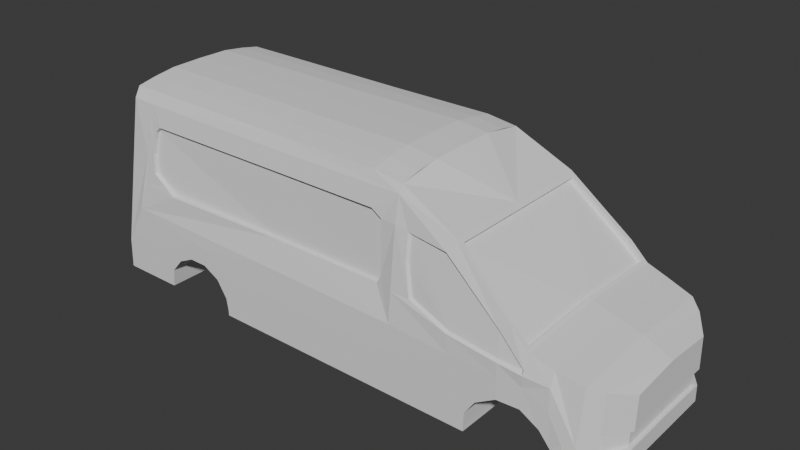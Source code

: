 # Source: Mini_Van_Campervan.blend  (saved by Blender 4.3.32; exported with 4.5.12 LTS)
import bpy
from mathutils import Matrix  # noqa: F401  (used for matrix-valued properties, if any)

bpy.ops.wm.read_factory_settings(use_empty=True)
scene = bpy.context.scene
scene.name = 'Scene'

# ---- collections
col_collection = bpy.data.collections.new('Collection'); scene.collection.children.link(col_collection)

# ---- world
world_world = bpy.data.worlds.new('World'); scene.world = world_world
world_world.use_nodes = True; world_world.node_tree.nodes.clear()
_N = world_world.node_tree.nodes; _L = world_world.node_tree.links
n0 = _N.new('ShaderNodeOutputWorld'); n0.name = 'World Output'; n0.location = (300, 300)
n1 = _N.new('ShaderNodeBackground'); n1.name = 'Background'; n1.location = (10, 300)
n1.inputs[0].default_value = (0.05088, 0.05088, 0.05088, 1.0)
_L.new(n1.outputs[0], n0.inputs[0])
n0.is_active_output = True
world_world.color = (0.05088, 0.05088, 0.05088)
world_world.sun_shadow_jitter_overblur = 0.0

# ---- meshes
me_cube_002 = bpy.data.meshes.new('Cube.002')
me_cube_002.from_pydata([(-1.749, 3.578, -1.217), (-1.749, 3.578, -1.024), (1.196, 3.578, -1.217), (1.196, 3.578, -1.024), (-6.9, 3.578, -1.217), (-6.9, 3.578, -1.024), (-9.126, 3.578, -1.217), (-13.92, 2.471, 4.751), (-14.38, 3.159, 0.1496), (-9.126, 3.578, -1.024), (-1.749, 3.578, -0.5338), (1.215, 3.578, -0.5338), (-6.9, 3.578, -0.5338), (-9.196, 3.578, -0.566), (-1.749, 3.578, 0.3648), (1.591, 3.578, 0.02408), (-6.9, 3.578, 0.3648), (-9.594, 3.578, 0.05928), (-1.749, 3.56, 1.386), (0.5618, 3.578, 1.268), (-7.023, 3.56, 1.49), (-9.46, 3.578, 0.743), (-1.749, 3.047, 5.602), (0.1494, 3.118, 4.34), (-6.947, 3.047, 5.602), (-2.864, 2.894, 6.032), (0.3772, 3.057, 4.862), (-6.889, 2.865, 6.032), (-1.72, 2.894, 5.887), (2.319, 3.578, 0.468), (2.316, 3.578, 1.23), (2.178, 3.348, 2.684), (2.581, 3.359, 2.959), (3.755, 3.46, 0.02628), (3.113, 3.515, 0.4604), (3.137, 3.515, 1.225), (3.105, 3.435, 1.787), (3.213, 3.374, 2.338), (4.036, 3.46, 0.7061), (4.028, 3.46, 1.56), (4.055, 3.298, 2.087), (4.111, 3.374, -0.5398), (4.475, 3.374, -0.2449), (4.888, 3.295, -0.1568), (4.964, 3.14, 1.858), (4.118, 3.374, -1.157), (4.564, 3.374, -1.163), (5.398, 2.901, -1.212), (5.4, 2.779, 1.657), (5.977, 2.038, -1.016), (5.979, 1.94, 1.409), (-10.23, 3.578, 0.3978), (-10.24, 3.578, 1.102), (-10.93, 3.578, 0.4017), (-10.79, 3.578, 1.102), (-11.55, 3.578, 0.1045), (-11.57, 3.578, 0.8638), (-12.0, 3.578, -0.4215), (-12.25, 3.578, 0.05073), (-12.81, 3.047, 5.642), (-12.79, 2.837, 6.072), (-12.08, 3.578, -1.096), (-13.83, 2.837, 6.072), (-14.39, 2.907, -0.5804), (-1.749, 0.0004, -1.217), (1.196, 0.0004, -1.217), (-6.9, 0.0004, -1.217), (-9.126, 0.0004, -1.217), (4.118, 0.0004, -1.157), (4.564, 0.0004, -1.163), (5.398, 0.0003995, -1.212), (-12.08, 0.0004, -1.096), (-14.39, 0.0004024, -0.5721), (4.851, 3.256, -1.187), (5.977, 0.00042, -1.016), (5.979, 0.0004081, 1.563), (1.196, 0.0003934, -1.024), (1.215, 0.0003808, -0.5338), (1.591, 0.0004483, 0.02408), (2.319, 0.0004339, 0.468), (3.755, 0.0004272, 0.02628), (3.113, 0.0004328, 0.4604), (4.111, 0.0004365, -0.5398), (-9.126, 0.0004372, -1.024), (-9.194, 0.0003376, -0.5657), (-9.594, 0.0004093, 0.05928), (-10.23, 0.0004964, 0.3978), (-10.93, 0.0004138, 0.4017), (-11.55, 0.0004378, 0.1045), (-11.99, 0.0003872, -0.4214), (5.4, 0.0004081, 1.806), (4.964, 0.0004081, 2.007), (4.055, 0.0004081, 2.236), (3.213, 0.0004081, 2.487), (-2.864, 2.161, 6.174), (-6.889, 2.132, 6.174), (-1.72, 2.161, 6.029), (-12.79, 2.105, 6.214), (-13.83, 2.105, 6.214), (-2.864, 1.31, 6.292), (-6.889, 1.281, 6.292), (-1.72, 1.31, 6.146), (-12.79, 1.253, 6.332), (-13.83, 1.253, 6.332), (-2.864, 0.0003903, 6.311), (-6.889, 0.0004666, 6.311), (-1.72, 0.000447, 6.165), (-12.79, 0.0004257, 6.351), (-13.83, 0.0004257, 6.351), (-13.89, 0.0004234, 5.022), (0.3772, 0.0003786, 4.862), (3.098, 0.0003838, 2.579), (-13.84, 3.047, 5.674), (-14.39, 3.578, 0.05073), (-14.45, 3.578, -1.1), (-14.45, 0.0004, -1.1), (-13.83, 0.0004257, 5.66), (-14.12, 2.598, 2.721), (-14.12, 2.442, 2.621), (-14.11, 2.207, 2.504), (-14.11, 1.651, 2.422), (-14.14, 0.0004129, 2.287), (-14.14, 2.836, 2.379), (-14.14, 2.623, 2.13), (-14.14, 2.223, 1.909), (-14.14, 1.087, 1.836), (-14.2, 0.0004076, 1.823), (-13.9, 2.734, 5.033), (-14.14, 2.907, 2.657), (-13.92, 0.4273, 4.708), (-14.14, 2.596, 2.459), (-14.14, 2.292, 2.308), (-14.14, 1.091, 2.281), (-14.12, 0.4235, 2.434), (-14.3, 0.000405, 0.1854), (-13.69, 0.4292, 4.689), (-13.9, 0.4254, 2.415), (-13.7, 2.473, 4.732), (-13.9, 2.6, 2.702), (-13.89, 2.444, 2.602), (-13.89, 2.209, 2.485), (-13.89, 1.653, 2.402), (-14.15, 0.0004043, 0.1747), (-14.25, 0.0004016, -0.5828), (-14.24, 3.161, 0.1389), (-14.24, 2.909, -0.5911), (-12.99, 3.082, 5.39), (-13.03, 3.188, 4.736), (-13.17, 3.296, 3.806), (-13.17, 3.388, 2.963), (-13.28, 3.43, 2.584), (-13.54, 3.56, 1.613), (-12.01, 3.578, 0.5074), (-13.55, 3.578, 0.5075), (-14.17, 3.313, 2.38), (-9.015, 3.578, 0.3648), (-6.955, 3.304, 2.512), (-7.002, 3.175, 4.912), (-12.49, 3.176, 4.912), (-12.68, 3.19, 4.714), (-12.76, 3.228, 4.383), (-12.83, 3.289, 3.866), (-12.77, 3.371, 3.137), (-12.28, 3.401, 2.834), (-11.75, 3.475, 2.557), (-6.968, 3.155, 2.509), (-6.997, 3.027, 4.909), (-12.49, 3.027, 4.909), (-12.68, 3.042, 4.711), (-12.75, 3.079, 4.38), (-12.82, 3.141, 3.863), (-12.76, 3.222, 3.134), (-12.27, 3.253, 2.831), (-11.75, 3.286, 2.554), (0.499, 3.461, 2.011), (2.279, 3.483, 1.812), (3.096, 3.468, 1.734), (-1.749, 3.448, 2.493), (-1.749, 3.224, 4.682), (-0.9779, 3.336, 2.52), (-1.199, 3.109, 4.48), (-1.192, 3.22, 3.628), (0.1795, 3.24, 4.411), (2.227, 3.427, 2.739), (3.156, 3.568, 1.654), (3.186, 3.515, 1.811), (2.272, 3.585, 1.738), (0.4822, 3.56, 1.939), (-1.043, 3.432, 2.464), (-1.275, 3.187, 4.562), (-1.267, 3.309, 3.621), (-2.7, 3.175, 4.904), (-2.333, 3.175, 4.657), (-2.267, 3.277, 2.777), (-2.44, 3.277, 2.469), (-2.703, 3.027, 4.898), (-2.336, 3.027, 4.652), (-2.27, 3.129, 2.771), (-2.443, 3.129, 2.464), (5.399, 2.84, 0.2227), (5.978, 0.0004141, 0.2738), (5.978, 1.989, 0.1967), (5.398, 2.87, -0.4946), (5.977, 0.000417, -0.371), (5.977, 2.014, -0.4095), (5.256, 2.827, -0.4963), (5.257, 2.796, 0.221), (5.835, -0.04326, -0.3727), (5.836, -0.04327, 0.2721), (5.835, 1.97, -0.4112), (5.836, 1.945, 0.195), (2.528, 3.186, 3.004), (0.5452, 2.884, 4.717), (3.098, 3.199, 2.445), (3.098, 0.163, 2.579), (0.5452, 0.163, 4.717), (0.5452, 0.0004434, 4.717), (2.431, 3.184, 2.892), (0.4481, 2.882, 4.604), (3.001, 3.197, 2.333), (3.001, 0.1615, 2.466), (0.4481, 0.1615, 4.604), (0.4482, -0.001047, 4.604), (3.001, -0.001107, 2.466), (-14.19, 0.9597, 2.187), (-14.2, 0.6274, 2.166), (-14.23, 0.6274, 1.947), (-14.19, 0.9568, 1.932), (-14.27, 0.9647, 2.192), (-14.27, 0.6325, 2.171), (-14.31, 0.6324, 1.953), (-14.27, 0.9619, 1.937), (-14.2, 0.96, 2.149), (-14.2, 0.958, 1.971), (-14.25, 0.9635, 2.153), (-14.25, 0.9615, 1.975), (-14.18, 1.331, 2.145), (-14.18, 1.329, 1.967), (-14.23, 1.334, 2.149), (-14.23, 1.332, 1.971)], [], [(0, 1, 3, 2), (5, 4, 6, 9), (1, 0, 4, 5), (59, 60, 62, 112), (1, 3, 11, 10), (1, 5, 12, 10), (9, 5, 12, 13), (12, 16, 155), (10, 12, 16, 14), (10, 11, 15, 14), (155, 16, 20, 21), (14, 16, 20, 18), (14, 15, 19, 18), (22, 24, 27, 25), (22, 182, 26, 28), (25, 22, 28), (26, 182, 183, 32), (187, 19, 30, 186), (19, 15, 29, 30), (186, 30, 35, 184), (37, 185, 39, 40), (32, 183, 185, 37), (30, 29, 34, 35), (185, 184, 35, 38, 39), (35, 34, 33, 38), (40, 39, 43, 44), (38, 33, 41, 42), (39, 38, 42, 43), (204, 49, 74, 203), (42, 41, 45, 46), (43, 42, 46, 73), (202, 47, 49, 204), (17, 21, 52, 51), (51, 52, 54, 53), (27, 60, 59, 24), (53, 54, 56, 55), (55, 56, 152, 58, 57), (0, 2, 65, 64), (47, 73, 46, 69, 70), (61, 114, 115, 71), (4, 0, 64, 66), (46, 45, 68, 69), (6, 4, 66, 67), (43, 73, 47, 202), (34, 29, 79, 81), (29, 15, 78, 79), (41, 33, 80, 82), (11, 3, 76, 77), (15, 11, 77, 78), (33, 34, 81, 80), (3, 76, 65, 2), (41, 82, 68, 45), (53, 55, 88, 87), (17, 51, 86, 85), (13, 17, 85, 84), (51, 53, 87, 86), (55, 57, 89, 88), (9, 13, 84, 83), (9, 6, 67, 83), (57, 61, 71, 89), (44, 48, 90, 91), (48, 50, 75, 90), (40, 44, 91, 92), (37, 40, 92, 93), (49, 47, 70, 74), (62, 60, 97, 98), (25, 28, 96, 94), (25, 27, 95, 94), (60, 27, 95, 97), (97, 95, 100, 102), (94, 95, 100, 99), (94, 96, 101, 99), (98, 97, 102, 103), (103, 102, 107, 108), (102, 100, 105, 107), (99, 100, 105, 104), (99, 101, 106, 104), (62, 98, 103, 108, 116, 112), (93, 111, 214), (26, 110, 106, 101, 96, 28), (58, 113, 114, 61, 57), (127, 128, 8, 113, 154, 112), (8, 63, 114, 113), (63, 72, 115, 114), (109, 127, 112, 116), (121, 126, 226, 225), (134, 8, 128, 122, 123, 124, 125, 126), (133, 120, 141, 136), (129, 7, 127, 109), (7, 117, 128, 127), (117, 118, 130, 128), (118, 119, 131, 130), (119, 120, 132, 131), (133, 129, 109, 121), (120, 133, 121, 132), (72, 63, 145, 143), (136, 141, 140, 139, 138, 137, 135), (120, 119, 140, 141), (118, 117, 138, 139), (7, 129, 135, 137), (119, 118, 139, 140), (129, 133, 136, 135), (117, 7, 137, 138), (143, 145, 144, 142), (8, 134, 142, 144), (63, 8, 144, 145), (59, 112, 154, 113, 58, 152, 153, 151, 150, 149, 148, 147, 146), (21, 20, 151, 153, 152, 56, 54, 52), (17, 155, 21), (13, 12, 155, 17), (149, 150, 163, 162), (147, 148, 161, 160), (59, 146, 159, 158), (150, 151, 164, 163), (148, 149, 162, 161), (146, 147, 160, 159), (151, 20, 156, 164), (24, 157, 158, 59), (159, 158, 167, 168), (163, 162, 171, 172), (160, 159, 168, 169), (164, 163, 172, 173), (161, 160, 169, 170), (164, 156, 165, 173), (162, 161, 170, 171), (177, 188, 190, 189, 178), (18, 19, 187, 188, 177), (22, 178, 189, 182), (23, 180, 181, 179, 174), (31, 23, 174, 175), (36, 31, 175, 176), (23, 31, 183, 182), (36, 176, 184, 185), (31, 36, 185, 183), (176, 175, 186, 184), (175, 174, 187, 186), (174, 179, 188, 187), (180, 23, 182, 189), (181, 180, 189, 190), (179, 181, 190, 188), (158, 157, 166, 167), (178, 192, 191, 157, 24, 22), (194, 156, 165, 198), (192, 193, 197, 196), (191, 195, 166, 157), (193, 194, 198, 197), (191, 192, 196, 195), (165, 166, 195, 196, 197, 198), (167, 166, 165, 173, 172, 171, 170, 169, 168), (48, 199, 201, 50), (50, 201, 200, 75), (200, 201, 210, 208), (202, 204, 209, 205), (44, 43, 199, 48), (199, 43, 202), (206, 205, 209, 210), (210, 209, 207, 208), (199, 202, 205, 206), (204, 203, 207, 209), (201, 199, 206, 210), (26, 32, 211, 212), (32, 37, 213, 211), (110, 26, 212, 215), (37, 93, 214, 213), (215, 216, 110), (214, 111, 223, 220), (217, 219, 220, 223, 222, 221, 218), (215, 212, 218, 221), (211, 213, 219, 217), (216, 215, 221, 222), (213, 214, 220, 219), (212, 211, 217, 218), (1, 10, 14, 18, 177, 178, 22, 28, 96, 101, 106, 64, 0), (20, 156, 194, 193, 192, 178, 177, 18), (130, 131, 132, 125, 124, 123, 122, 128), (226, 227, 231, 230), (125, 132, 224, 227), (126, 125, 227, 226), (132, 121, 225, 224), (231, 228, 229, 230), (224, 225, 229, 228), (228, 231, 235, 234), (225, 226, 230, 229), (235, 233, 237, 239), (227, 224, 232, 233), (231, 227, 233, 235), (224, 228, 234, 232), (237, 236, 238, 239), (233, 232, 236, 237), (232, 234, 238, 236), (234, 235, 239, 238)])
_uv = me_cube_002.uv_layers.new(name='UVMap')
_uv.uv.foreach_set('vector', [0.375, 0.25, 0.625, 0.25, 0.625, 0.5, 0.375, 0.5, 0.625, 0.25, 0.375, 0.25, 0.375, 0.25, 0.625, 0.25, 0.625, 0.25, 0.375, 0.25, 0.375, 0.25, 0.625, 0.25, 0.625, 0.25, 0.625, 0.25, 0.625, 0.25, 0.625, 0.25, 0.625, 0.25, 0.625, 0.5, 0.625, 0.5, 0.625, 0.25, 0.875, 0.5, 0.875, 0.5, 0.875, 0.5, 0.875, 0.5, 0.625, 0.25, 0.625, 0.25, 0.625, 0.25, 0.625, 0.25, 0.625, 0.25, 0.625, 0.25, 0.625, 0.25, 0.875, 0.5, 0.875, 0.5, 0.875, 0.5, 0.875, 0.5, 0.625, 0.25, 0.625, 0.5, 0.625, 0.5, 0.625, 0.25, 0.625, 0.25, 0.625, 0.25, 0.625, 0.25, 0.625, 0.25, 0.875, 0.5, 0.875, 0.5, 0.875, 0.5, 0.875, 0.5, 0.625, 0.25, 0.625, 0.5, 0.625, 0.5, 0.625, 0.25, 0.875, 0.5, 0.875, 0.5, 0.875, 0.5, 0.875, 0.5, 0.625, 0.25, 0.625, 0.5, 0.625, 0.5, 0.625, 0.375, 0.625, 0.25, 0.625, 0.25, 0.625, 0.375, 0.625, 0.5, 0.625, 0.5, 0.625, 0.5, 0.625, 0.5, 0.625, 0.5, 0.625, 0.5, 0.625, 0.5, 0.625, 0.5, 0.625, 0.5, 0.625, 0.5, 0.625, 0.5, 0.625, 0.5, 0.625, 0.5, 0.625, 0.5, 0.625, 0.5, 0.625, 0.5, 0.625, 0.5, 0.625, 0.5, 0.625, 0.5, 0.625, 0.5, 0.625, 0.5, 0.625, 0.5, 0.625, 0.5, 0.625, 0.5, 0.625, 0.5, 0.625, 0.5, 0.625, 0.5, 0.625, 0.5, 0.625, 0.5, 0.625, 0.5, 0.625, 0.5, 0.625, 0.5, 0.625, 0.5, 0.625, 0.5, 0.625, 0.5, 0.625, 0.5, 0.625, 0.5, 0.625, 0.5, 0.625, 0.5, 0.625, 0.5, 0.625, 0.5, 0.625, 0.5, 0.625, 0.5, 0.625, 0.5, 0.625, 0.5, 0.625, 0.5, 0.625, 0.5, 0.625, 0.5, 0.625, 0.5, 0.625, 0.5, 0.625, 0.5, 0.625, 0.5, 0.625, 0.5, 0.625, 0.5, 0.625, 0.5, 0.625, 0.5, 0.625, 0.5, 0.625, 0.5, 0.625, 0.5, 0.625, 0.5, 0.625, 0.5, 0.625, 0.5, 0.625, 0.5, 0.625, 0.5, 0.625, 0.5, 0.625, 0.25, 0.625, 0.25, 0.625, 0.25, 0.625, 0.25, 0.625, 0.25, 0.625, 0.25, 0.625, 0.25, 0.625, 0.25, 0.625, 0.25, 0.625, 0.25, 0.625, 0.25, 0.625, 0.25, 0.625, 0.25, 0.625, 0.25, 0.625, 0.25, 0.625, 0.25, 0.625, 0.25, 0.625, 0.25, 0.625, 0.25, 0.625, 0.25, 0.625, 0.25, 0.375, 0.25, 0.375, 0.5, 0.375, 0.5, 0.375, 0.25, 0.625, 0.5, 0.625, 0.5, 0.625, 0.5, 0.625, 0.5, 0.625, 0.5, 0.0, 0.0, 0.0, 0.0, 0.0, 0.0, 0.0, 0.0, 0.375, 0.25, 0.375, 0.25, 0.375, 0.25, 0.375, 0.25, 0.625, 0.5, 0.625, 0.5, 0.625, 0.5, 0.625, 0.5, 0.375, 0.25, 0.375, 0.25, 0.375, 0.25, 0.375, 0.25, 0.625, 0.5, 0.625, 0.5, 0.625, 0.5, 0.625, 0.5, 0.625, 0.5, 0.625, 0.5, 0.625, 0.5, 0.625, 0.5, 0.625, 0.5, 0.625, 0.5, 0.625, 0.5, 0.625, 0.5, 0.625, 0.5, 0.625, 0.5, 0.625, 0.5, 0.625, 0.5, 0.625, 0.5, 0.625, 0.5, 0.625, 0.5, 0.625, 0.5, 0.625, 0.5, 0.625, 0.5, 0.625, 0.5, 0.625, 0.5, 0.625, 0.5, 0.625, 0.5, 0.625, 0.5, 0.625, 0.5, 0.625, 0.5, 0.625, 0.5, 0.375, 0.5, 0.375, 0.5, 0.625, 0.5, 0.625, 0.5, 0.625, 0.5, 0.625, 0.5, 0.625, 0.25, 0.625, 0.25, 0.625, 0.25, 0.625, 0.25, 0.625, 0.25, 0.625, 0.25, 0.625, 0.25, 0.625, 0.25, 0.625, 0.25, 0.625, 0.25, 0.625, 0.25, 0.625, 0.25, 0.625, 0.25, 0.625, 0.25, 0.625, 0.25, 0.625, 0.25, 0.625, 0.25, 0.625, 0.25, 0.625, 0.25, 0.625, 0.25, 0.625, 0.25, 0.625, 0.25, 0.625, 0.25, 0.625, 0.25, 0.625, 0.25, 0.375, 0.25, 0.375, 0.25, 0.625, 0.25, 0.625, 0.25, 0.0, 0.0, 0.0, 0.0, 0.625, 0.25, 0.625, 0.5, 0.625, 0.5, 0.0, 0.0, 0.0, 0.0, 0.625, 0.5, 0.625, 0.5, 0.625, 0.5, 0.0, 0.0, 0.625, 0.5, 0.625, 0.5, 0.0, 0.0, 0.0, 0.0, 0.625, 0.5, 0.625, 0.5, 0.0, 0.0, 0.0, 0.0, 0.625, 0.5, 0.625, 0.5, 0.625, 0.5, 0.625, 0.5, 0.625, 0.25, 0.625, 0.25, 0.625, 0.25, 0.625, 0.25, 0.625, 0.25, 0.625, 0.375, 0.625, 0.375, 0.625, 0.25, 0.875, 0.5, 0.875, 0.5, 0.875, 0.5, 0.875, 0.5, 0.625, 0.25, 0.625, 0.25, 0.625, 0.25, 0.625, 0.25, 0.625, 0.25, 0.625, 0.25, 0.625, 0.25, 0.625, 0.25, 0.875, 0.5, 0.875, 0.5, 0.875, 0.5, 0.875, 0.5, 0.625, 0.25, 0.625, 0.375, 0.625, 0.375, 0.625, 0.25, 0.625, 0.25, 0.625, 0.25, 0.625, 0.25, 0.625, 0.25, 0.625, 0.25, 0.625, 0.25, 0.625, 0.25, 0.625, 0.25, 0.625, 0.25, 0.625, 0.25, 0.625, 0.25, 0.625, 0.25, 0.875, 0.5, 0.875, 0.5, 0.875, 0.5, 0.875, 0.5, 0.625, 0.25, 0.625, 0.375, 0.625, 0.375, 0.625, 0.25, 0.625, 0.25, 0.625, 0.25, 0.625, 0.25, 0.625, 0.25, 0.0, 0.0, 0.625, 0.25, 0.0, 0.0, 0.0, 0.0, 0.0, 0.0, 0.625, 0.5, 0.625, 0.5, 0.625, 0.375, 0.625, 0.375, 0.625, 0.375, 0.625, 0.375, 0.625, 0.25, 0.625, 0.25, 0.0, 0.0, 0.0, 0.0, 0.625, 0.25, 0.4922, 0.1969, 0.4225, 0.169, 0.3529, 0.1411, 0.625, 0.25, 0.625, 0.25, 0.625, 0.25, 0.3529, 0.1411, 0.1799, 0.07195, 0.0, 0.0, 0.625, 0.25, 0.1799, 0.07195, 0.0, 0.0, 0.0, 0.0, 0.0, 0.0, 0.0, 0.0, 0.4922, 0.1969, 0.625, 0.25, 0.0, 0.0, 0.0, 0.0, 0.0, 0.0, 0.0, 0.0, 0.0, 0.0, 0.0, 0.0, 0.3529, 0.1411, 0.4225, 0.169, 0.0, 0.0, 0.0, 0.0, 0.0, 0.0, 0.0, 0.0, 0.0, 0.0, 0.009763, 0.003905, 0.01922, 0.007686, 0.01922, 0.007686, 0.009763, 0.003905, 0.03901, 0.01561, 0.3978, 0.1591, 0.4922, 0.1969, 0.0, 0.0, 0.3978, 0.1591, 0.03709, 0.01484, 0.0, 0.0, 0.4922, 0.1969, 0.03709, 0.01484, 0.02939, 0.01176, 0.0, 0.0, 0.0, 0.0, 0.02939, 0.01176, 0.02321, 0.009284, 0.0, 0.0, 0.0, 0.0, 0.02321, 0.009284, 0.01922, 0.007686, 0.0, 0.0, 0.0, 0.0, 0.009763, 0.003905, 0.03901, 0.01561, 0.0, 0.0, 0.0, 0.0, 0.01922, 0.007686, 0.009763, 0.003905, 0.0, 0.0, 0.0, 0.0, 0.0, 0.0, 0.1799, 0.07195, 0.1799, 0.07195, 0.0, 0.0, 0.009763, 0.003905, 0.01922, 0.007686, 0.02321, 0.009284, 0.02939, 0.01176, 0.03709, 0.01484, 0.3978, 0.1591, 0.03901, 0.01561, 0.01922, 0.007686, 0.02321, 0.009284, 0.02321, 0.009284, 0.01922, 0.007686, 0.02939, 0.01176, 0.03709, 0.01484, 0.03709, 0.01484, 0.02939, 0.01176, 0.3978, 0.1591, 0.03901, 0.01561, 0.03901, 0.01561, 0.3978, 0.1591, 0.02321, 0.009284, 0.02939, 0.01176, 0.02939, 0.01176, 0.02321, 0.009284, 0.03901, 0.01561, 0.009763, 0.003905, 0.009763, 0.003905, 0.03901, 0.01561, 0.03709, 0.01484, 0.3978, 0.1591, 0.3978, 0.1591, 0.03709, 0.01484, 0.0, 0.0, 0.1799, 0.07195, 0.3529, 0.1411, 0.0, 0.0, 0.3529, 0.1411, 0.0, 0.0, 0.0, 0.0, 0.3529, 0.1411, 0.1799, 0.07195, 0.3529, 0.1411, 0.3529, 0.1411, 0.1799, 0.07195, 0.625, 0.25, 0.625, 0.25, 0.625, 0.25, 0.625, 0.25, 0.625, 0.25, 0.625, 0.25, 0.0, 0.0, 0.0, 0.0, 0.0, 0.0, 0.0, 0.0, 0.0, 0.0, 0.0, 0.0, 0.0, 0.0, 0.625, 0.25, 0.625, 0.25, 0.0, 0.0, 0.0, 0.0, 0.625, 0.25, 0.625, 0.25, 0.625, 0.25, 0.625, 0.25, 0.625, 0.25, 0.625, 0.25, 0.625, 0.25, 0.625, 0.25, 0.625, 0.25, 0.625, 0.25, 0.625, 0.25, 0.0, 0.0, 0.0, 0.0, 0.0, 0.0, 0.0, 0.0, 0.0, 0.0, 0.0, 0.0, 0.0, 0.0, 0.0, 0.0, 0.625, 0.25, 0.0, 0.0, 0.0, 0.0, 0.625, 0.25, 0.0, 0.0, 0.0, 0.0, 0.0, 0.0, 0.0, 0.0, 0.0, 0.0, 0.0, 0.0, 0.0, 0.0, 0.0, 0.0, 0.0, 0.0, 0.0, 0.0, 0.0, 0.0, 0.0, 0.0, 0.0, 0.0, 0.875, 0.5, 0.875, 0.5, 0.0, 0.0, 0.625, 0.25, 0.875, 0.5, 0.625, 0.25, 0.625, 0.25, 0.0, 0.0, 0.625, 0.25, 0.625, 0.25, 0.0, 0.0, 0.0, 0.0, 0.0, 0.0, 0.0, 0.0, 0.0, 0.0, 0.0, 0.0, 0.0, 0.0, 0.0, 0.0, 0.0, 0.0, 0.0, 0.0, 0.0, 0.0, 0.0, 0.0, 0.0, 0.0, 0.0, 0.0, 0.0, 0.0, 0.0, 0.0, 0.0, 0.0, 0.0, 0.0, 0.875, 0.5, 0.0, 0.0, 0.0, 0.0, 0.0, 0.0, 0.0, 0.0, 0.0, 0.0, 0.0, 0.0, 0.875, 0.5, 0.75, 0.5, 0.0, 0.0, 0.0, 0.0, 0.875, 0.5, 0.875, 0.5, 0.625, 0.5, 0.625, 0.5, 0.75, 0.5, 0.875, 0.5, 0.875, 0.5, 0.875, 0.5, 0.0, 0.0, 0.625, 0.5, 0.6116, 0.4889, 0.03374, 0.02665, 0.05449, 0.03992, 0.7137, 0.4801, 0.626, 0.5021, 0.625, 0.5, 0.6116, 0.4889, 0.626, 0.5021, 0.625, 0.5, 0.625, 0.5, 0.625, 0.5, 0.625, 0.5, 0.625, 0.5, 0.6116, 0.4889, 0.625, 0.5, 0.625, 0.5, 0.625, 0.5, 0.625, 0.5, 0.625, 0.5, 0.625, 0.5, 0.625, 0.5, 0.625, 0.5, 0.625, 0.5, 0.625, 0.5, 0.625, 0.5, 0.625, 0.5, 0.625, 0.5, 0.625, 0.5, 0.625, 0.5, 0.625, 0.5, 0.626, 0.5021, 0.625, 0.5, 0.625, 0.5, 0.626, 0.5021, 0.7137, 0.4801, 0.75, 0.5, 0.625, 0.5, 0.03374, 0.02665, 0.6116, 0.4889, 0.625, 0.5, 0.0, 0.0, 0.05449, 0.03992, 0.03374, 0.02665, 0.0, 0.0, 0.0, 0.0, 0.7137, 0.4801, 0.05449, 0.03992, 0.0, 0.0, 0.75, 0.5, 0.625, 0.25, 0.875, 0.5, 0.0, 0.0, 0.625, 0.25, 0.875, 0.5, 0.0, 0.0, 0.0, 0.0, 0.875, 0.5, 0.625, 0.25, 0.875, 0.5, 0.0, 0.0, 0.875, 0.5, 0.0, 0.0, 0.0, 0.0, 0.0, 0.0, 0.0, 0.0, 0.0, 0.0, 0.0, 0.0, 0.0, 0.0, 0.0, 0.0, 0.0, 0.0, 0.875, 0.5, 0.0, 0.0, 0.0, 0.0, 0.0, 0.0, 0.0, 0.0, 0.0, 0.0, 0.0, 0.0, 0.0, 0.0, 0.0, 0.0, 0.0, 0.0, 0.0, 0.0, 0.0, 0.0, 0.0, 0.0, 0.0, 0.0, 0.0, 0.0, 0.0, 0.0, 0.0, 0.0, 0.0, 0.0, 0.0, 0.0, 0.0, 0.0, 0.0, 0.0, 0.0, 0.0, 0.0, 0.0, 0.0, 0.0, 0.625, 0.5, 0.625, 0.5, 0.625, 0.5, 0.625, 0.5, 0.625, 0.5, 0.625, 0.5, 0.625, 0.5, 0.625, 0.5, 0.625, 0.5, 0.625, 0.5, 0.625, 0.5, 0.625, 0.5, 0.625, 0.5, 0.625, 0.5, 0.625, 0.5, 0.625, 0.5, 0.625, 0.5, 0.625, 0.5, 0.625, 0.5, 0.625, 0.5, 0.625, 0.5, 0.625, 0.5, 0.625, 0.5, 0.625, 0.5, 0.625, 0.5, 0.625, 0.5, 0.625, 0.5, 0.625, 0.5, 0.625, 0.5, 0.625, 0.5, 0.625, 0.5, 0.625, 0.5, 0.625, 0.5, 0.625, 0.5, 0.625, 0.5, 0.625, 0.5, 0.625, 0.5, 0.625, 0.5, 0.625, 0.5, 0.625, 0.5, 0.625, 0.5, 0.625, 0.5, 0.625, 0.5, 0.625, 0.5, 0.625, 0.5, 0.625, 0.5, 0.625, 0.5, 0.625, 0.5, 0.625, 0.5, 0.625, 0.5, 0.625, 0.5, 0.625, 0.5, 0.625, 0.5, 0.625, 0.5, 0.625, 0.5, 0.625, 0.5, 0.0, 0.0, 0.0, 0.0, 0.625, 0.5, 0.625, 0.5, 0.0, 0.0, 0.625, 0.5, 0.0, 0.0, 0.0, 0.0, 0.0, 0.0, 0.0, 0.0, 0.625, 0.5, 0.625, 0.5, 0.0, 0.0, 0.0, 0.0, 0.0, 0.0, 0.625, 0.5, 0.625, 0.5, 0.625, 0.5, 0.625, 0.5, 0.625, 0.5, 0.625, 0.5, 0.625, 0.5, 0.625, 0.5, 0.625, 0.5, 0.625, 0.5, 0.0, 0.0, 0.625, 0.5, 0.625, 0.5, 0.0, 0.0, 0.625, 0.5, 0.0, 0.0, 0.0, 0.0, 0.625, 0.5, 0.625, 0.5, 0.625, 0.5, 0.625, 0.5, 0.625, 0.5, 0.0, 0.0, 0.0, 0.0, 0.0, 0.0, 0.0, 0.0, 0.0, 0.0, 0.0, 0.0, 0.0, 0.0, 0.0, 0.0, 0.0, 0.0, 0.0, 0.0, 0.0, 0.0, 0.0, 0.0, 0.0, 0.0, 0.875, 0.5, 0.875, 0.5, 0.0, 0.0, 0.0, 0.0, 0.0, 0.0, 0.875, 0.5, 0.875, 0.5, 0.875, 0.5, 0.0, 0.0, 0.0, 0.0, 0.0, 0.0, 0.0, 0.0, 0.0, 0.0, 0.0, 0.0, 0.0, 0.0, 0.0, 0.0, 0.0, 0.0, 0.0, 0.0, 0.0, 0.0, 0.0, 0.0, 0.0, 0.0, 0.0, 0.0, 0.0, 0.0, 0.0, 0.0, 0.0, 0.0, 0.0, 0.0, 0.0, 0.0, 0.0, 0.0, 0.0, 0.0, 0.0, 0.0, 0.0, 0.0, 0.0, 0.0, 0.0, 0.0, 0.0, 0.0, 0.0, 0.0, 0.0, 0.0, 0.0, 0.0, 0.0, 0.0, 0.0, 0.0, 0.0, 0.0, 0.0, 0.0, 0.0, 0.0, 0.0, 0.0, 0.0, 0.0, 0.0, 0.0, 0.0, 0.0, 0.0, 0.0, 0.0, 0.0, 0.0, 0.0, 0.0, 0.0, 0.0, 0.0, 0.0, 0.0, 0.0, 0.0, 0.0, 0.0, 0.0, 0.0, 0.0, 0.0, 0.0, 0.0, 0.0, 0.0, 0.0, 0.0, 0.0, 0.0, 0.0, 0.0, 0.0, 0.0, 0.0, 0.0, 0.0, 0.0, 0.0, 0.0, 0.0, 0.0, 0.0, 0.0, 0.0, 0.0, 0.0, 0.0, 0.0, 0.0, 0.0, 0.0, 0.0, 0.0, 0.0, 0.0, 0.0, 0.0, 0.0, 0.0, 0.0, 0.0, 0.0, 0.0, 0.0, 0.0, 0.0, 0.0, 0.0, 0.0])
me_cube_002.update()

# ---- objects
ob_empty = bpy.data.objects.new('Empty', None)
ob_empty_002 = bpy.data.objects.new('Empty.002', None)
ob_empty_001 = bpy.data.objects.new('Empty.001', None)
ob_empty_003 = bpy.data.objects.new('Empty.003', None)
ob_cube = bpy.data.objects.new('Cube', me_cube_002)

# ---- transforms, parenting, visibility, modifiers, constraints
ob_empty.location = (-1.729e-06, -1.436, 0.1646)
ob_empty.rotation_euler = (1.571, -0.0, 1.571)
ob_empty.empty_display_type = 'IMAGE'
ob_empty.empty_display_size = 5.0
ob_empty.use_empty_image_alpha = True
ob_empty.empty_image_side = 'FRONT'
ob_empty.color = (1.0, 1.0, 1.0, 0.2)
ob_empty_002.location = (-1.729e-06, 2.082e-06, 0.1646)
ob_empty_002.rotation_euler = (1.571, -0.0, 3.142)
ob_empty_002.empty_display_type = 'IMAGE'
ob_empty_002.empty_display_size = 5.0
ob_empty_002.empty_image_depth = 'FRONT'
ob_empty_002.use_empty_image_alpha = True
ob_empty_002.empty_image_side = 'FRONT'
ob_empty_002.color = (1.0, 1.0, 1.0, 0.2)
ob_empty_001.location = (-1.561, 1.448, 1.587)
ob_empty_001.rotation_euler = (1.571, -0.0, 4.712)
ob_empty_001.empty_display_type = 'IMAGE'
ob_empty_001.empty_display_size = 5.0
ob_empty_001.use_empty_image_alpha = True
ob_empty_001.empty_image_side = 'FRONT'
ob_empty_001.color = (1.0, 1.0, 1.0, 0.2)
ob_empty_003.location = (-1.729e-06, -1.083, 1.562)
ob_empty_003.rotation_euler = (0.0, 3.258e-07, 3.142)
ob_empty_003.empty_display_type = 'IMAGE'
ob_empty_003.empty_display_size = 5.0
ob_empty_003.empty_image_depth = 'FRONT'
ob_empty_003.use_empty_image_alpha = True
ob_empty_003.empty_image_side = 'FRONT'
ob_empty_003.color = (1.0, 1.0, 1.0, 0.2)
ob_cube.location = (1.208, 0.009324, 0.3126)
ob_cube.scale = (0.1345, 0.1345, 0.1345)
_m = ob_cube.modifiers.new('Mirror', 'MIRROR')
_m.use_axis = (False, True, False)

# ---- collection membership
col_collection.objects.link(ob_empty)
col_collection.objects.link(ob_empty_002)
col_collection.objects.link(ob_empty_001)
col_collection.objects.link(ob_empty_003)
col_collection.objects.link(ob_cube)

# ---- scene / render settings (as saved in the file)
scene.frame_start = 1; scene.frame_end = 250; scene.frame_set(49)
scene.render.engine = 'BLENDER_EEVEE_NEXT'
bpy.context.view_layer.update()

# ---- added for rendering (the .blend has no active camera and no usable light): camera, sun
cam_auto = bpy.data.cameras.new('AutoCamera')
cam_auto.lens = 50.0
cam_auto.sensor_width = 36.0
cam_auto.clip_end = 1000.0
ob_auto_camera = bpy.data.objects.new('AutoCamera', cam_auto)
scene.collection.objects.link(ob_auto_camera)
ob_auto_camera.location = (3.49263, -3.41639, 2.94166)
ob_auto_camera.rotation_euler = (1.09748, -7.21219e-08, 0.694738)
scene.camera = ob_auto_camera
light_auto_sun = bpy.data.lights.new('AutoSun', 'SUN')
light_auto_sun.energy = 3.0
light_auto_sun.angle = 0.0523599
ob_auto_sun = bpy.data.objects.new('AutoSun', light_auto_sun)
scene.collection.objects.link(ob_auto_sun)
ob_auto_sun.rotation_euler = (0.872665, 0.174533, 0.523599)
bpy.context.view_layer.update()
